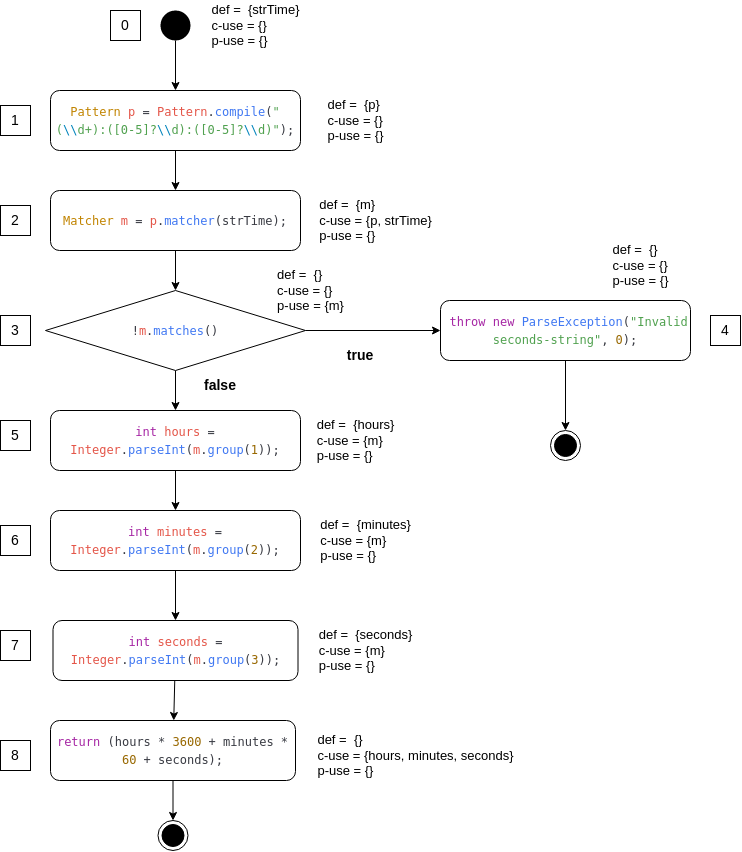

The diagram above was exported from draw.io. Its source (the exported page's mxGraphModel, read from the mxfile embedded in the PNG):
<mxGraphModel dx="1760" dy="866" grid="0" gridSize="10" guides="1" tooltips="1" connect="1" arrows="1" fold="1" page="1" pageScale="1" pageWidth="850" pageHeight="1100" math="0" shadow="0">
  <root>
    <mxCell id="0" />
    <mxCell id="1" parent="0" />
    <mxCell id="_463Km25RN-PHhKoPvhk-11" style="edgeStyle=none;html=1;" parent="1" source="2" target="_463Km25RN-PHhKoPvhk-4" edge="1">
      <mxGeometry relative="1" as="geometry" />
    </mxCell>
    <mxCell id="2" value="" style="ellipse;fillColor=#000000;strokeColor=none;" parent="1" vertex="1">
      <mxGeometry x="210" y="70" width="30" height="30" as="geometry" />
    </mxCell>
    <mxCell id="3" value="" style="ellipse;html=1;shape=endState;fillColor=#000000;strokeColor=#000000;" parent="1" vertex="1">
      <mxGeometry x="600" y="490" width="30" height="30" as="geometry" />
    </mxCell>
    <mxCell id="_463Km25RN-PHhKoPvhk-10" style="edgeStyle=none;html=1;" parent="1" source="_463Km25RN-PHhKoPvhk-4" target="_463Km25RN-PHhKoPvhk-5" edge="1">
      <mxGeometry relative="1" as="geometry" />
    </mxCell>
    <mxCell id="_463Km25RN-PHhKoPvhk-4" value="&lt;div style=&quot;color: rgb(212 , 212 , 212) ; font-family: &amp;#34;droid sans mono&amp;#34; , &amp;#34;monospace&amp;#34; , monospace ; line-height: 22px&quot;&gt;&lt;div style=&quot;color: rgb(56 , 58 , 66) ; font-family: &amp;#34;jetbrainsmono nerd font mono&amp;#34; , monospace , &amp;#34;consolas&amp;#34; , &amp;#34;courier new&amp;#34; , monospace ; line-height: 18px&quot;&gt;&lt;font style=&quot;font-size: 12px&quot;&gt;&lt;span style=&quot;color: rgb(193 , 132 , 1)&quot;&gt;Pattern&lt;/span&gt;&lt;span style=&quot;color: rgb(228 , 86 , 73)&quot;&gt; p &lt;/span&gt;= &lt;span style=&quot;color: rgb(228 , 86 , 73)&quot;&gt;Pattern&lt;/span&gt;.&lt;span style=&quot;color: rgb(64 , 120 , 242)&quot;&gt;compile&lt;/span&gt;(&lt;span style=&quot;color: rgb(80 , 161 , 79)&quot;&gt;&quot;(&lt;/span&gt;&lt;span style=&quot;color: rgb(1 , 132 , 188)&quot;&gt;\\&lt;/span&gt;&lt;span style=&quot;color: rgb(80 , 161 , 79)&quot;&gt;d+):([0-5]?&lt;/span&gt;&lt;span style=&quot;color: rgb(1 , 132 , 188)&quot;&gt;\\&lt;/span&gt;&lt;span style=&quot;color: rgb(80 , 161 , 79)&quot;&gt;d):([0-5]?&lt;/span&gt;&lt;span style=&quot;color: rgb(1 , 132 , 188)&quot;&gt;\\&lt;/span&gt;&lt;span style=&quot;color: rgb(80 , 161 , 79)&quot;&gt;d)&quot;&lt;/span&gt;);&lt;/font&gt;&lt;/div&gt;&lt;/div&gt;" style="rounded=1;whiteSpace=wrap;html=1;" parent="1" vertex="1">
      <mxGeometry x="100" y="150" width="250" height="60" as="geometry" />
    </mxCell>
    <mxCell id="_463Km25RN-PHhKoPvhk-12" style="edgeStyle=none;html=1;" parent="1" source="_463Km25RN-PHhKoPvhk-5" target="_463Km25RN-PHhKoPvhk-6" edge="1">
      <mxGeometry relative="1" as="geometry" />
    </mxCell>
    <mxCell id="_463Km25RN-PHhKoPvhk-5" value="&lt;div style=&quot;color: rgb(56 , 58 , 66) ; font-family: &amp;#34;jetbrainsmono nerd font mono&amp;#34; , monospace , &amp;#34;consolas&amp;#34; , &amp;#34;courier new&amp;#34; , monospace ; line-height: 18px&quot;&gt;&lt;span style=&quot;color: rgb(193 , 132 , 1)&quot;&gt;Matcher&lt;/span&gt;&lt;span style=&quot;color: rgb(228 , 86 , 73)&quot;&gt; m &lt;/span&gt;= &lt;span style=&quot;color: rgb(228 , 86 , 73)&quot;&gt;p&lt;/span&gt;.&lt;span style=&quot;color: rgb(64 , 120 , 242)&quot;&gt;matcher&lt;/span&gt;(strTime);&lt;/div&gt;" style="rounded=1;whiteSpace=wrap;html=1;" parent="1" vertex="1">
      <mxGeometry x="100" y="250" width="250" height="60" as="geometry" />
    </mxCell>
    <mxCell id="_463Km25RN-PHhKoPvhk-13" style="edgeStyle=none;html=1;entryX=0.5;entryY=0;entryDx=0;entryDy=0;" parent="1" source="_463Km25RN-PHhKoPvhk-6" target="_463Km25RN-PHhKoPvhk-7" edge="1">
      <mxGeometry relative="1" as="geometry" />
    </mxCell>
    <mxCell id="_463Km25RN-PHhKoPvhk-18" style="edgeStyle=none;html=1;" parent="1" source="_463Km25RN-PHhKoPvhk-6" target="_463Km25RN-PHhKoPvhk-17" edge="1">
      <mxGeometry relative="1" as="geometry" />
    </mxCell>
    <mxCell id="_463Km25RN-PHhKoPvhk-6" value="&lt;div style=&quot;color: rgb(56 , 58 , 66) ; font-family: &amp;#34;jetbrainsmono nerd font mono&amp;#34; , monospace , &amp;#34;consolas&amp;#34; , &amp;#34;courier new&amp;#34; , monospace ; line-height: 18px&quot;&gt;!&lt;span style=&quot;color: rgb(228 , 86 , 73)&quot;&gt;m&lt;/span&gt;.&lt;span style=&quot;color: rgb(64 , 120 , 242)&quot;&gt;matches&lt;/span&gt;()&lt;/div&gt;" style="rhombus;whiteSpace=wrap;html=1;" parent="1" vertex="1">
      <mxGeometry x="95" y="350" width="260" height="80" as="geometry" />
    </mxCell>
    <mxCell id="_463Km25RN-PHhKoPvhk-14" style="edgeStyle=none;html=1;" parent="1" source="_463Km25RN-PHhKoPvhk-7" target="_463Km25RN-PHhKoPvhk-8" edge="1">
      <mxGeometry relative="1" as="geometry" />
    </mxCell>
    <mxCell id="_463Km25RN-PHhKoPvhk-7" value="&lt;div style=&quot;color: rgb(56 , 58 , 66) ; font-family: &amp;#34;jetbrainsmono nerd font mono&amp;#34; , monospace , &amp;#34;consolas&amp;#34; , &amp;#34;courier new&amp;#34; , monospace ; line-height: 18px&quot;&gt;&lt;span style=&quot;color: rgb(166 , 38 , 164)&quot;&gt;int&lt;/span&gt;&lt;span style=&quot;color: rgb(228 , 86 , 73)&quot;&gt; hours &lt;/span&gt;= &lt;span style=&quot;color: rgb(228 , 86 , 73)&quot;&gt;Integer&lt;/span&gt;.&lt;span style=&quot;color: rgb(64 , 120 , 242)&quot;&gt;parseInt&lt;/span&gt;(&lt;span style=&quot;color: rgb(228 , 86 , 73)&quot;&gt;m&lt;/span&gt;.&lt;span style=&quot;color: rgb(64 , 120 , 242)&quot;&gt;group&lt;/span&gt;(&lt;span style=&quot;color: rgb(152 , 104 , 1)&quot;&gt;1&lt;/span&gt;));&lt;/div&gt;" style="rounded=1;whiteSpace=wrap;html=1;" parent="1" vertex="1">
      <mxGeometry x="100" y="470" width="250" height="60" as="geometry" />
    </mxCell>
    <mxCell id="_463Km25RN-PHhKoPvhk-15" style="edgeStyle=none;html=1;" parent="1" source="_463Km25RN-PHhKoPvhk-8" target="_463Km25RN-PHhKoPvhk-9" edge="1">
      <mxGeometry relative="1" as="geometry" />
    </mxCell>
    <mxCell id="_463Km25RN-PHhKoPvhk-8" value="&lt;div style=&quot;color: rgb(56 , 58 , 66) ; font-family: &amp;#34;jetbrainsmono nerd font mono&amp;#34; , monospace , &amp;#34;consolas&amp;#34; , &amp;#34;courier new&amp;#34; , monospace ; line-height: 18px&quot;&gt;&lt;span style=&quot;color: rgb(166 , 38 , 164)&quot;&gt;int&lt;/span&gt;&lt;span style=&quot;color: rgb(228 , 86 , 73)&quot;&gt; minutes &lt;/span&gt;= &lt;span style=&quot;color: rgb(228 , 86 , 73)&quot;&gt;Integer&lt;/span&gt;.&lt;span style=&quot;color: rgb(64 , 120 , 242)&quot;&gt;parseInt&lt;/span&gt;(&lt;span style=&quot;color: rgb(228 , 86 , 73)&quot;&gt;m&lt;/span&gt;.&lt;span style=&quot;color: rgb(64 , 120 , 242)&quot;&gt;group&lt;/span&gt;(&lt;span style=&quot;color: rgb(152 , 104 , 1)&quot;&gt;2&lt;/span&gt;));&lt;/div&gt;" style="rounded=1;whiteSpace=wrap;html=1;" parent="1" vertex="1">
      <mxGeometry x="100" y="570" width="250" height="60" as="geometry" />
    </mxCell>
    <mxCell id="24" style="edgeStyle=none;html=1;" parent="1" source="_463Km25RN-PHhKoPvhk-9" target="23" edge="1">
      <mxGeometry relative="1" as="geometry" />
    </mxCell>
    <mxCell id="_463Km25RN-PHhKoPvhk-9" value="&lt;div style=&quot;color: rgb(56 , 58 , 66) ; font-family: &amp;#34;jetbrainsmono nerd font mono&amp;#34; , monospace , &amp;#34;consolas&amp;#34; , &amp;#34;courier new&amp;#34; , monospace ; line-height: 18px&quot;&gt;&lt;span style=&quot;color: rgb(166 , 38 , 164)&quot;&gt;int&lt;/span&gt;&lt;span style=&quot;color: rgb(228 , 86 , 73)&quot;&gt; seconds &lt;/span&gt;= &lt;span style=&quot;color: rgb(228 , 86 , 73)&quot;&gt;Integer&lt;/span&gt;.&lt;span style=&quot;color: rgb(64 , 120 , 242)&quot;&gt;parseInt&lt;/span&gt;(&lt;span style=&quot;color: rgb(228 , 86 , 73)&quot;&gt;m&lt;/span&gt;.&lt;span style=&quot;color: rgb(64 , 120 , 242)&quot;&gt;group&lt;/span&gt;(&lt;span style=&quot;color: rgb(152 , 104 , 1)&quot;&gt;3&lt;/span&gt;));&lt;/div&gt;" style="rounded=1;whiteSpace=wrap;html=1;" parent="1" vertex="1">
      <mxGeometry x="102.5" y="680" width="245" height="60" as="geometry" />
    </mxCell>
    <mxCell id="4" value="&lt;div style=&quot;text-align: left&quot;&gt;&lt;span style=&quot;font-size: 13px&quot;&gt;def =&amp;nbsp; {p}&lt;/span&gt;&lt;/div&gt;&lt;font style=&quot;font-size: 13px&quot;&gt;&lt;div style=&quot;text-align: left&quot;&gt;&lt;span&gt;c-use = {}&lt;/span&gt;&lt;/div&gt;&lt;div style=&quot;text-align: left&quot;&gt;&lt;span&gt;p-use = {}&lt;/span&gt;&lt;/div&gt;&lt;/font&gt;" style="text;html=1;align=center;verticalAlign=middle;resizable=0;points=[];autosize=1;strokeColor=none;fillColor=none;fontSize=12;" parent="1" vertex="1">
      <mxGeometry x="370" y="155" width="70" height="50" as="geometry" />
    </mxCell>
    <mxCell id="_463Km25RN-PHhKoPvhk-19" style="edgeStyle=none;html=1;" parent="1" source="_463Km25RN-PHhKoPvhk-17" target="3" edge="1">
      <mxGeometry relative="1" as="geometry" />
    </mxCell>
    <mxCell id="_463Km25RN-PHhKoPvhk-17" value="&lt;div style=&quot;color: rgb(56 , 58 , 66) ; font-family: &amp;#34;jetbrainsmono nerd font mono&amp;#34; , monospace , &amp;#34;consolas&amp;#34; , &amp;#34;courier new&amp;#34; , monospace ; line-height: 18px&quot;&gt;&lt;div style=&quot;font-family: &amp;#34;jetbrainsmono nerd font mono&amp;#34; , monospace , &amp;#34;consolas&amp;#34; , &amp;#34;courier new&amp;#34; , monospace ; line-height: 18px&quot;&gt;&amp;nbsp;&lt;span style=&quot;color: rgb(166 , 38 , 164)&quot;&gt;throw&lt;/span&gt; &lt;span style=&quot;color: rgb(166 , 38 , 164)&quot;&gt;new&lt;/span&gt; &lt;span style=&quot;color: rgb(64 , 120 , 242)&quot;&gt;ParseException&lt;/span&gt;(&lt;span style=&quot;color: rgb(80 , 161 , 79)&quot;&gt;&quot;Invalid seconds-string&quot;&lt;/span&gt;, &lt;span style=&quot;color: rgb(152 , 104 , 1)&quot;&gt;0&lt;/span&gt;);&lt;/div&gt;&lt;/div&gt;" style="rounded=1;whiteSpace=wrap;html=1;" parent="1" vertex="1">
      <mxGeometry x="490" y="360" width="250" height="60" as="geometry" />
    </mxCell>
    <mxCell id="_463Km25RN-PHhKoPvhk-20" value="" style="ellipse;html=1;shape=endState;fillColor=#000000;strokeColor=#000000;" parent="1" vertex="1">
      <mxGeometry x="207.5" y="880" width="30" height="30" as="geometry" />
    </mxCell>
    <mxCell id="5" value="&lt;div style=&quot;text-align: left&quot;&gt;&lt;span style=&quot;font-size: 13px&quot;&gt;def =&amp;nbsp; {strTime}&lt;/span&gt;&lt;/div&gt;&lt;font style=&quot;font-size: 13px&quot;&gt;&lt;div style=&quot;text-align: left&quot;&gt;&lt;span&gt;c-use = {}&lt;/span&gt;&lt;/div&gt;&lt;div style=&quot;text-align: left&quot;&gt;&lt;span&gt;p-use = {}&lt;/span&gt;&lt;/div&gt;&lt;/font&gt;" style="text;html=1;align=center;verticalAlign=middle;resizable=0;points=[];autosize=1;strokeColor=none;fillColor=none;fontSize=12;" parent="1" vertex="1">
      <mxGeometry x="255" y="60" width="100" height="50" as="geometry" />
    </mxCell>
    <mxCell id="6" value="&lt;div style=&quot;text-align: left&quot;&gt;&lt;span style=&quot;font-size: 13px&quot;&gt;def =&amp;nbsp; {m}&lt;/span&gt;&lt;/div&gt;&lt;font style=&quot;font-size: 13px&quot;&gt;&lt;div style=&quot;text-align: left&quot;&gt;&lt;span&gt;c-use = {p, strTime}&lt;/span&gt;&lt;/div&gt;&lt;div style=&quot;text-align: left&quot;&gt;&lt;span&gt;p-use = {}&lt;/span&gt;&lt;/div&gt;&lt;/font&gt;" style="text;html=1;align=center;verticalAlign=middle;resizable=0;points=[];autosize=1;strokeColor=none;fillColor=none;fontSize=12;" parent="1" vertex="1">
      <mxGeometry x="360" y="255" width="130" height="50" as="geometry" />
    </mxCell>
    <mxCell id="7" value="&lt;font style=&quot;font-size: 14px&quot;&gt;0&lt;/font&gt;" style="text;html=1;strokeColor=default;fillColor=none;align=center;verticalAlign=middle;whiteSpace=wrap;rounded=0;" parent="1" vertex="1">
      <mxGeometry x="160" y="70" width="30" height="30" as="geometry" />
    </mxCell>
    <mxCell id="8" value="&lt;div style=&quot;text-align: left&quot;&gt;&lt;span style=&quot;font-size: 13px&quot;&gt;def =&amp;nbsp; {}&lt;/span&gt;&lt;/div&gt;&lt;font style=&quot;font-size: 13px&quot;&gt;&lt;div style=&quot;text-align: left&quot;&gt;&lt;span&gt;c-use = {}&lt;/span&gt;&lt;/div&gt;&lt;div style=&quot;text-align: left&quot;&gt;&lt;span&gt;p-use = {m}&lt;/span&gt;&lt;/div&gt;&lt;/font&gt;" style="text;html=1;align=center;verticalAlign=middle;resizable=0;points=[];autosize=1;strokeColor=none;fillColor=none;fontSize=12;" parent="1" vertex="1">
      <mxGeometry x="320" y="325" width="80" height="50" as="geometry" />
    </mxCell>
    <mxCell id="9" value="&lt;font style=&quot;font-size: 14px&quot;&gt;1&lt;/font&gt;" style="text;html=1;strokeColor=default;fillColor=none;align=center;verticalAlign=middle;whiteSpace=wrap;rounded=0;" parent="1" vertex="1">
      <mxGeometry x="50" y="165" width="30" height="30" as="geometry" />
    </mxCell>
    <mxCell id="10" value="&lt;font style=&quot;font-size: 14px&quot;&gt;2&lt;/font&gt;" style="text;html=1;strokeColor=default;fillColor=none;align=center;verticalAlign=middle;whiteSpace=wrap;rounded=0;" parent="1" vertex="1">
      <mxGeometry x="50" y="265" width="30" height="30" as="geometry" />
    </mxCell>
    <mxCell id="11" value="&lt;font style=&quot;font-size: 14px&quot;&gt;3&lt;/font&gt;" style="text;html=1;strokeColor=default;fillColor=none;align=center;verticalAlign=middle;whiteSpace=wrap;rounded=0;" parent="1" vertex="1">
      <mxGeometry x="50" y="375" width="30" height="30" as="geometry" />
    </mxCell>
    <mxCell id="13" value="&lt;span style=&quot;font-size: 14px&quot;&gt;5&lt;/span&gt;" style="text;html=1;strokeColor=default;fillColor=none;align=center;verticalAlign=middle;whiteSpace=wrap;rounded=0;" parent="1" vertex="1">
      <mxGeometry x="50" y="480" width="30" height="30" as="geometry" />
    </mxCell>
    <mxCell id="14" value="&lt;span style=&quot;font-size: 14px&quot;&gt;6&lt;/span&gt;" style="text;html=1;strokeColor=default;fillColor=none;align=center;verticalAlign=middle;whiteSpace=wrap;rounded=0;" parent="1" vertex="1">
      <mxGeometry x="50" y="585" width="30" height="30" as="geometry" />
    </mxCell>
    <mxCell id="15" value="&lt;span style=&quot;font-size: 14px&quot;&gt;7&lt;/span&gt;" style="text;html=1;strokeColor=default;fillColor=none;align=center;verticalAlign=middle;whiteSpace=wrap;rounded=0;" parent="1" vertex="1">
      <mxGeometry x="50" y="690" width="30" height="30" as="geometry" />
    </mxCell>
    <mxCell id="16" value="&lt;span style=&quot;font-size: 14px&quot;&gt;4&lt;/span&gt;" style="text;html=1;strokeColor=default;fillColor=none;align=center;verticalAlign=middle;whiteSpace=wrap;rounded=0;" parent="1" vertex="1">
      <mxGeometry x="760" y="375" width="30" height="30" as="geometry" />
    </mxCell>
    <mxCell id="17" value="&lt;b&gt;false&lt;/b&gt;" style="text;html=1;strokeColor=none;fillColor=none;align=center;verticalAlign=middle;whiteSpace=wrap;rounded=0;fontSize=14;" parent="1" vertex="1">
      <mxGeometry x="240" y="430" width="60" height="30" as="geometry" />
    </mxCell>
    <mxCell id="18" value="&lt;b&gt;true&lt;/b&gt;" style="text;html=1;strokeColor=none;fillColor=none;align=center;verticalAlign=middle;whiteSpace=wrap;rounded=0;fontSize=14;" parent="1" vertex="1">
      <mxGeometry x="380" y="400" width="60" height="30" as="geometry" />
    </mxCell>
    <mxCell id="19" value="&lt;div style=&quot;text-align: left&quot;&gt;&lt;span style=&quot;font-size: 13px&quot;&gt;def =&amp;nbsp; {}&lt;/span&gt;&lt;/div&gt;&lt;font style=&quot;font-size: 13px&quot;&gt;&lt;div style=&quot;text-align: left&quot;&gt;&lt;span&gt;c-use = {}&lt;/span&gt;&lt;/div&gt;&lt;div style=&quot;text-align: left&quot;&gt;&lt;span&gt;p-use = {}&lt;/span&gt;&lt;/div&gt;&lt;/font&gt;" style="text;html=1;align=center;verticalAlign=middle;resizable=0;points=[];autosize=1;strokeColor=none;fillColor=none;fontSize=12;" parent="1" vertex="1">
      <mxGeometry x="655" y="300" width="70" height="50" as="geometry" />
    </mxCell>
    <mxCell id="20" value="&lt;div style=&quot;text-align: left&quot;&gt;&lt;span style=&quot;font-size: 13px&quot;&gt;def =&amp;nbsp; {seconds}&lt;/span&gt;&lt;/div&gt;&lt;font style=&quot;font-size: 13px&quot;&gt;&lt;div style=&quot;text-align: left&quot;&gt;&lt;span&gt;c-use = {m}&lt;/span&gt;&lt;/div&gt;&lt;div style=&quot;text-align: left&quot;&gt;&lt;span&gt;p-use = {}&lt;/span&gt;&lt;/div&gt;&lt;/font&gt;" style="text;html=1;align=center;verticalAlign=middle;resizable=0;points=[];autosize=1;strokeColor=none;fillColor=none;fontSize=12;" parent="1" vertex="1">
      <mxGeometry x="360" y="685" width="110" height="50" as="geometry" />
    </mxCell>
    <mxCell id="21" value="&lt;div style=&quot;text-align: left&quot;&gt;&lt;span style=&quot;font-size: 13px&quot;&gt;def =&amp;nbsp; {minutes}&lt;/span&gt;&lt;/div&gt;&lt;font style=&quot;font-size: 13px&quot;&gt;&lt;div style=&quot;text-align: left&quot;&gt;&lt;span&gt;c-use = {m}&lt;/span&gt;&lt;/div&gt;&lt;div style=&quot;text-align: left&quot;&gt;&lt;span&gt;p-use = {}&lt;/span&gt;&lt;/div&gt;&lt;/font&gt;" style="text;html=1;align=center;verticalAlign=middle;resizable=0;points=[];autosize=1;strokeColor=none;fillColor=none;fontSize=12;" parent="1" vertex="1">
      <mxGeometry x="360" y="575" width="110" height="50" as="geometry" />
    </mxCell>
    <mxCell id="22" value="&lt;div style=&quot;text-align: left&quot;&gt;&lt;span style=&quot;font-size: 13px&quot;&gt;def =&amp;nbsp; {hours}&lt;/span&gt;&lt;/div&gt;&lt;font style=&quot;font-size: 13px&quot;&gt;&lt;div style=&quot;text-align: left&quot;&gt;&lt;span&gt;c-use = {m}&lt;/span&gt;&lt;/div&gt;&lt;div style=&quot;text-align: left&quot;&gt;&lt;span&gt;p-use = {}&lt;/span&gt;&lt;/div&gt;&lt;/font&gt;" style="text;html=1;align=center;verticalAlign=middle;resizable=0;points=[];autosize=1;strokeColor=none;fillColor=none;fontSize=12;" parent="1" vertex="1">
      <mxGeometry x="360" y="475" width="90" height="50" as="geometry" />
    </mxCell>
    <mxCell id="26" style="edgeStyle=none;html=1;" parent="1" source="23" target="_463Km25RN-PHhKoPvhk-20" edge="1">
      <mxGeometry relative="1" as="geometry" />
    </mxCell>
    <mxCell id="23" value="&lt;div style=&quot;color: rgb(56 , 58 , 66) ; font-family: &amp;#34;jetbrainsmono nerd font mono&amp;#34; , monospace , &amp;#34;consolas&amp;#34; , &amp;#34;courier new&amp;#34; , monospace ; line-height: 18px&quot;&gt;&lt;div style=&quot;font-family: &amp;#34;jetbrainsmono nerd font mono&amp;#34; , monospace , &amp;#34;consolas&amp;#34; , &amp;#34;courier new&amp;#34; , monospace ; line-height: 18px&quot;&gt;&lt;span style=&quot;color: rgb(166 , 38 , 164)&quot;&gt;return&lt;/span&gt; (hours * &lt;span style=&quot;color: rgb(152 , 104 , 1)&quot;&gt;3600&lt;/span&gt; + minutes * &lt;span style=&quot;color: rgb(152 , 104 , 1)&quot;&gt;60&lt;/span&gt; + seconds);&lt;/div&gt;&lt;/div&gt;" style="rounded=1;whiteSpace=wrap;html=1;" parent="1" vertex="1">
      <mxGeometry x="100" y="780" width="245" height="60" as="geometry" />
    </mxCell>
    <mxCell id="25" value="&lt;div style=&quot;text-align: left&quot;&gt;&lt;span style=&quot;font-size: 13px&quot;&gt;def =&amp;nbsp; {}&lt;/span&gt;&lt;/div&gt;&lt;font style=&quot;font-size: 13px&quot;&gt;&lt;div style=&quot;text-align: left&quot;&gt;&lt;span&gt;c-use = {hours, minutes, seconds}&lt;/span&gt;&lt;/div&gt;&lt;div style=&quot;text-align: left&quot;&gt;&lt;span&gt;p-use = {}&lt;/span&gt;&lt;/div&gt;&lt;/font&gt;" style="text;html=1;align=center;verticalAlign=middle;resizable=0;points=[];autosize=1;strokeColor=none;fillColor=none;fontSize=12;" parent="1" vertex="1">
      <mxGeometry x="360" y="790" width="210" height="50" as="geometry" />
    </mxCell>
    <mxCell id="27" value="&lt;span style=&quot;font-size: 14px&quot;&gt;8&lt;/span&gt;" style="text;html=1;strokeColor=default;fillColor=none;align=center;verticalAlign=middle;whiteSpace=wrap;rounded=0;" parent="1" vertex="1">
      <mxGeometry x="50" y="800" width="30" height="30" as="geometry" />
    </mxCell>
  </root>
</mxGraphModel>